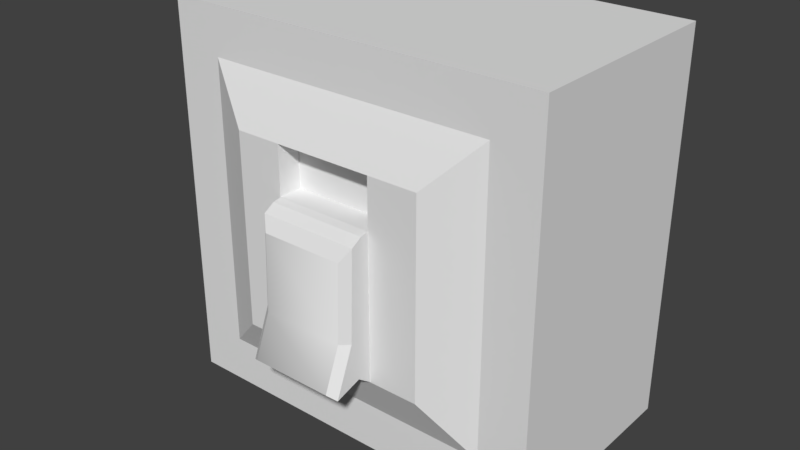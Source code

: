 # Source: switch1.blend  (saved by Blender 2.78.0; exported with 4.5.12 LTS)
import bpy
from mathutils import Matrix  # noqa: F401  (used for matrix-valued properties, if any)

bpy.ops.wm.read_factory_settings(use_empty=True)
scene = bpy.context.scene
scene.name = 'Scene'

# ---- collections
col_collection_1 = bpy.data.collections.new('Collection 1'); scene.collection.children.link(col_collection_1)

# ---- materials (node trees are filled in below, after node groups)
mat_sw1_dn = bpy.data.materials.new('sw1_dn')
mat_sw1_dn.alpha_threshold = 0.0
mat_sw1_dn.use_transparent_shadow = False
mat_sw1_dn.roughness = 0.5

# ---- material node trees

# ---- world
world_world = bpy.data.worlds.new('World'); scene.world = world_world
world_world.color = (0.05088, 0.05088, 0.05088)
world_world.use_sun_shadow = False
world_world.sun_shadow_jitter_overblur = 0.0
world_world.cycles.sampling_method = 'MANUAL'

# ---- meshes
me_sw1_dn = bpy.data.meshes.new('sw1_dn')
me_sw1_dn.from_pydata([(-0.1596, 0.1599, -0.1579), (0.1604, 0.1599, -0.1579), (-0.1596, 0.1599, 0.1621), (0.1604, 0.1599, 0.1621), (-0.1596, -0.01998, -0.1579), (0.1604, -0.01998, -0.1579), (-0.1596, -0.01998, 0.1621), (0.1604, -0.01998, 0.1621), (-0.08028, -0.03998, -0.07854), (0.08099, -0.03998, -0.07854), (-0.08028, -0.03998, 0.08273), (0.08099, -0.03998, 0.08273), (-0.1203, -0.01998, 0.1227), (-0.1203, -0.01998, -0.1185), (0.121, -0.01998, -0.1185), (0.121, -0.01998, 0.1227), (-0.08028, -0.03998, 0.04204), (0.1604, -0.01998, 0.04204), (-0.1203, -0.01998, 0.04204), (0.08099, -0.03998, 0.04204), (-0.1596, -0.01998, 0.04204), (0.121, -0.01998, 0.04204), (-0.08028, -0.03998, -0.03785), (0.121, -0.01998, -0.03785), (-0.1203, -0.01998, -0.03785), (0.1604, -0.01998, -0.03785), (-0.1596, -0.01998, -0.03785), (0.08099, -0.03998, -0.03785), (-0.04172, -0.03998, 0.04204), (-0.04172, -0.01998, -0.1185), (-0.04172, -0.03998, 0.08273), (-0.04172, -0.01998, -0.1579), (-0.04172, -0.01998, 0.1227), (-0.04172, -0.03998, -0.07854), (-0.04172, -0.03998, -0.03785), (-0.04172, -0.01998, 0.1621), (0.03996, -0.01998, -0.1579), (0.03996, -0.01998, 0.1227), (0.03996, -0.01998, -0.1185), (0.03996, -0.01998, 0.1621), (0.03996, -0.03998, 0.04204), (0.03996, -0.03998, -0.03785), (0.03996, -0.03998, 0.08273), (0.03996, -0.03998, -0.07854), (0.03996, -0.01998, 0.04204), (-0.04172, -0.01998, 0.04204), (0.03996, -0.01998, 0.07355), (-0.04172, -0.01998, 0.07355), (-0.04172, -0.05148, -0.06996), (-0.04172, -0.04689, -0.03785), (-0.04172, -0.04689, 0.04079), (0.03996, -0.04689, 0.04079), (0.03996, -0.05148, -0.06996), (0.03996, -0.04689, -0.03785), (0.03308, -0.06242, 0.02489), (0.03996, -0.05582, 0.03553), (-0.04172, -0.05582, 0.03553), (-0.03484, -0.06242, 0.02489), (0.03308, -0.0645, -0.03785), (0.03996, -0.05824, -0.03785), (-0.03484, -0.0645, -0.03785), (-0.04172, -0.05824, -0.03785), (-0.03484, -0.07822, -0.07215), (-0.04172, -0.07369, -0.07646), (0.03996, -0.07369, -0.07646), (0.03308, -0.07822, -0.07215)], [], [(5, 25, 23, 14), (3, 2, 6, 35, 39, 7), (0, 1, 5, 36, 31, 4), (1, 3, 7, 17, 25, 5), (2, 0, 4, 26, 20, 6), (8, 33, 34, 22), (6, 20, 18, 12), (7, 39, 37, 15), (4, 31, 29, 13), (8, 22, 24, 13), (9, 43, 38, 14), (11, 19, 21, 15), (10, 30, 32, 12), (18, 20, 26, 24), (21, 17, 7, 15), (21, 19, 27, 23), (16, 28, 30, 10), (18, 16, 10, 12), (23, 27, 9, 14), (23, 25, 17, 21), (24, 26, 4, 13), (22, 34, 28, 16), (24, 22, 16, 18), (60, 62, 65, 58), (32, 30, 42, 37), (42, 30, 47, 46), (29, 33, 8, 13), (32, 35, 6, 12), (48, 52, 64, 63), (29, 31, 36, 38), (40, 41, 27, 19), (42, 40, 19, 11), (38, 36, 5, 14), (38, 43, 33, 29), (41, 43, 9, 27), (37, 39, 35, 32), (37, 42, 11, 15), (47, 45, 44, 46), (40, 42, 46, 44), (28, 40, 44, 45), (30, 28, 45, 47), (52, 53, 59, 64), (53, 51, 55, 59), (50, 49, 61, 56), (49, 48, 63, 61), (51, 50, 56, 55), (41, 40, 51, 53), (43, 41, 53, 52), (33, 43, 52, 48), (40, 28, 50, 51), (34, 33, 48, 49), (28, 34, 49, 50), (55, 56, 57, 54), (62, 60, 61, 63), (60, 57, 56, 61), (63, 64, 65, 62), (54, 58, 59, 55), (58, 65, 64, 59), (57, 60, 58, 54)])
me_sw1_dn.polygons.foreach_set('use_smooth', [0, 0, 0, 0, 0, 0, 0, 0, 0, 0, 0, 0, 0, 0, 0, 0, 0, 0, 0, 0, 0, 0, 0, 1, 0, 0, 0, 0, 0, 0, 0, 0, 0, 0, 0, 0, 0, 0, 0, 0, 0, 0, 0, 0, 0, 0, 0, 0, 0, 0, 0, 0, 0, 0, 0, 0, 0, 0, 1])
_uv = me_sw1_dn.uv_layers.new(name='UVMap')
_uv.uv.foreach_set('vector', [1.0, 0.0, 1.0, 0.3752, 0.877, 0.3752, 0.877, 0.123, 0.9955, 0.9955, 0.004459, 0.9955, 0.004459, 0.9955, 0.3697, 0.9955, 0.6227, 0.9955, 0.9955, 0.9955, 0.004459, 0.004459, 0.9955, 0.004459, 0.9955, 0.004459, 0.6227, 0.004459, 0.3697, 0.004459, 0.004459, 0.004459, 0.9955, 0.004459, 0.9955, 0.9955, 0.9955, 0.9955, 0.9955, 0.6237, 0.9955, 0.3763, 0.9955, 0.004459, 0.004459, 0.9955, 0.004459, 0.004459, 0.004459, 0.004459, 0.004459, 0.3763, 0.004459, 0.6237, 0.004459, 0.9955, 0.2769, 0.2781, 0.3487, 0.2781, 0.3487, 0.3539, 0.2769, 0.3539, 0.0, 1.0, 0.0, 0.6248, 0.123, 0.6248, 0.123, 0.877, 1.0, 1.0, 0.6238, 1.0, 0.6238, 0.877, 0.877, 0.877, 0.0, 0.0, 0.3685, 0.0, 0.3685, 0.123, 0.123, 0.123, 0.2204, 0.307, 0.2204, 0.3566, 0.1756, 0.3579, 0.1756, 0.2622, 0.7992, 0.212, 0.7734, 0.212, 0.7727, 0.1889, 0.8222, 0.1889, 0.7964, 0.6829, 0.7964, 0.6378, 0.8371, 0.6366, 0.8371, 0.7236, 0.3274, 0.777, 0.4005, 0.777, 0.4027, 0.8467, 0.2577, 0.8467, 0.123, 0.6248, 0.0, 0.6248, 0.0, 0.3752, 0.123, 0.3752, 0.877, 0.6248, 1.0, 0.6248, 1.0, 1.0, 0.877, 0.877, 0.8456, 0.5767, 0.7731, 0.5788, 0.7731, 0.4212, 0.8456, 0.4233, 0.2852, 0.6497, 0.3454, 0.6497, 0.3454, 0.7133, 0.2852, 0.7133, 0.1463, 0.6494, 0.2349, 0.652, 0.2349, 0.7502, 0.1463, 0.8388, 0.8359, 0.3127, 0.7828, 0.3111, 0.7828, 0.2523, 0.8359, 0.1991, 0.877, 0.3752, 1.0, 0.3752, 1.0, 0.6248, 0.877, 0.6248, 0.123, 0.3752, 0.0, 0.3752, 0.0, 0.0, 0.123, 0.123, 0.2778, 0.4223, 0.3528, 0.4223, 0.3528, 0.5777, 0.2778, 0.5777, 0.1488, 0.4115, 0.2324, 0.4091, 0.2324, 0.5909, 0.1488, 0.5885, 0.549, 0.2314, 0.4534, 0.2314, 0.4534, 0.1432, 0.549, 0.1432, 0.4027, 0.8467, 0.4005, 0.777, 0.5554, 0.777, 0.5534, 0.8467, 0.3493, 0.1766, 0.2867, 0.1766, 0.2867, 0.1766, 0.3493, 0.1766, 0.7228, 0.1889, 0.7221, 0.212, 0.6979, 0.212, 0.6748, 0.1889, 0.3685, 0.877, 0.3685, 1.0, 0.0, 1.0, 0.123, 0.877, 0.4391, 0.4409, 0.4904, 0.4409, 0.4904, 0.4409, 0.4391, 0.4409, 0.3685, 0.123, 0.3685, 0.0, 0.6238, 0.0, 0.6238, 0.123, 0.6588, 0.6074, 0.6588, 0.5304, 0.6983, 0.5304, 0.6983, 0.6074, 0.6507, 0.7115, 0.6507, 0.6515, 0.7113, 0.6515, 0.7113, 0.7115, 0.6238, 0.123, 0.6238, 0.0, 1.0, 0.0, 0.877, 0.123, 0.7727, 0.1889, 0.7734, 0.212, 0.7221, 0.212, 0.7228, 0.1889, 0.6768, 0.3447, 0.6768, 0.2923, 0.7295, 0.2923, 0.7295, 0.3447, 0.6238, 0.877, 0.6238, 1.0, 0.3685, 1.0, 0.3685, 0.877, 0.5534, 0.8467, 0.5554, 0.777, 0.6333, 0.777, 0.7029, 0.8467, 0.4099, 0.7245, 0.4099, 0.6385, 0.5826, 0.6385, 0.5826, 0.7245, 0.7054, 0.2858, 0.7054, 0.2947, 0.7054, 0.2947, 0.7054, 0.2858, 0.4447, 0.5804, 0.4642, 0.5804, 0.4642, 0.5804, 0.4447, 0.5804, 0.6599, 0.295, 0.6599, 0.2855, 0.6599, 0.2855, 0.6599, 0.295, 0.5636, 0.2899, 0.5636, 0.3422, 0.5636, 0.3422, 0.5636, 0.2899, 0.5702, 0.2843, 0.5702, 0.3613, 0.5702, 0.3613, 0.5702, 0.2843, 0.5398, 0.3671, 0.5398, 0.2687, 0.5398, 0.2687, 0.5398, 0.3671, 0.5284, 0.3539, 0.5284, 0.2781, 0.5284, 0.2781, 0.5284, 0.3539, 0.4667, 0.2998, 0.4471, 0.2998, 0.4471, 0.2998, 0.4667, 0.2998, 0.5702, 0.2843, 0.5702, 0.3613, 0.5702, 0.3613, 0.5702, 0.2843, 0.5636, 0.2899, 0.5636, 0.3422, 0.5636, 0.3422, 0.5636, 0.2899, 0.5474, 0.5294, 0.5987, 0.5294, 0.5987, 0.5294, 0.5474, 0.5294, 0.4667, 0.2998, 0.4471, 0.2998, 0.4471, 0.2998, 0.4667, 0.2998, 0.5284, 0.3539, 0.5284, 0.2781, 0.5284, 0.2781, 0.5284, 0.3539, 0.5398, 0.3671, 0.5398, 0.2687, 0.5398, 0.2687, 0.5398, 0.3671, 0.5602, 0.226, 0.5406, 0.226, 0.5423, 0.226, 0.5585, 0.226, 0.4546, 0.1675, 0.4546, 0.2121, 0.4457, 0.2121, 0.4457, 0.1647, 0.453, 0.2899, 0.453, 0.3538, 0.4469, 0.3606, 0.4469, 0.2901, 0.5376, 0.2981, 0.5889, 0.2981, 0.5845, 0.2981, 0.5419, 0.2981, 0.457, 0.3437, 0.457, 0.3024, 0.4609, 0.3026, 0.4609, 0.3481, 0.5429, 0.2121, 0.5429, 0.1675, 0.5518, 0.1647, 0.5518, 0.2121, 0.3987, 0.3658, 0.3987, 0.2683, 0.4905, 0.2683, 0.4905, 0.3658])
me_sw1_dn.materials.append(mat_sw1_dn)
me_sw1_dn.use_remesh_preserve_volume = False
me_sw1_dn.use_remesh_preserve_attributes = False
me_sw1_dn.use_mirror_vertex_groups = False
me_sw1_dn.update()

# ---- objects
ob_sw1_dn = bpy.data.objects.new('sw1_dn', me_sw1_dn)

# ---- transforms, parenting, visibility, modifiers, constraints
ob_sw1_dn.location = (0.0, 0.0, 0.0)
ob_sw1_dn.lineart.crease_threshold = 0.0

# ---- collection membership
col_collection_1.objects.link(ob_sw1_dn)

# ---- scene / render settings (as saved in the file)
scene.frame_start = 1; scene.frame_end = 2; scene.frame_set(1)
scene.render.engine = 'BLENDER_EEVEE_NEXT'
scene.render.resolution_percentage = 50
scene.render.dither_intensity = 0.0
scene.cycles.use_denoising = False
scene.cycles.samples = 128
scene.cycles.sampling_pattern = 'TABULATED_SOBOL'
scene.cycles.light_sampling_threshold = 0.0
scene.cycles.use_adaptive_sampling = False
scene.cycles.use_light_tree = False
scene.cycles.blur_glossy = 0.0
scene.cycles.sample_clamp_indirect = 0.0
scene.view_settings.view_transform = 'Standard'
bpy.context.view_layer.update()

# ---- added for rendering (the .blend has no active camera and no usable light): camera, sun
cam_auto = bpy.data.cameras.new('AutoCamera')
cam_auto.lens = 50.0
cam_auto.sensor_width = 36.0
cam_auto.clip_end = 1000.0
ob_auto_camera = bpy.data.objects.new('AutoCamera', cam_auto)
scene.collection.objects.link(ob_auto_camera)
ob_auto_camera.location = (0.473471, -0.526924, 0.380589)
ob_auto_camera.rotation_euler = (1.09748, -7.21219e-08, 0.694738)
scene.camera = ob_auto_camera
light_auto_sun = bpy.data.lights.new('AutoSun', 'SUN')
light_auto_sun.energy = 3.0
light_auto_sun.angle = 0.0523599
ob_auto_sun = bpy.data.objects.new('AutoSun', light_auto_sun)
scene.collection.objects.link(ob_auto_sun)
ob_auto_sun.rotation_euler = (0.872665, 0.174533, 0.523599)
bpy.context.view_layer.update()
